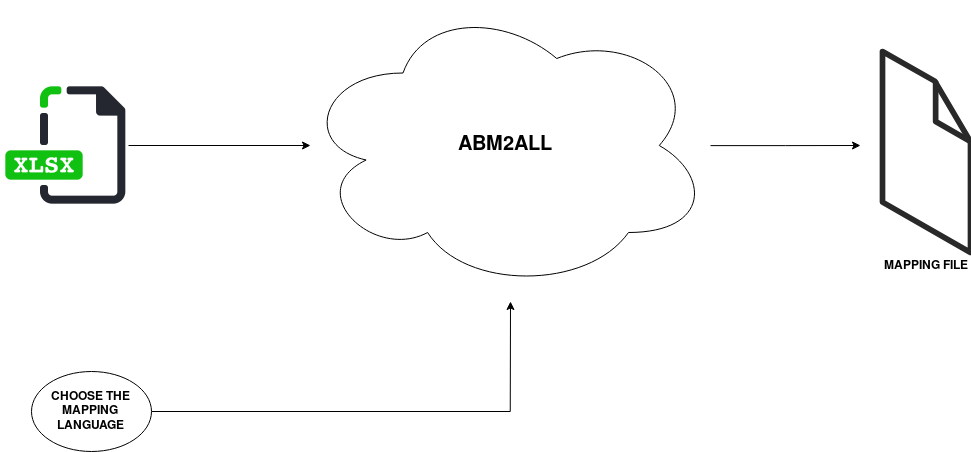

The diagram above was exported from draw.io. Its source (the exported page's mxGraphModel, read from the mxfile embedded in the PNG):
<mxGraphModel dx="1652" dy="860" grid="1" gridSize="10" guides="1" tooltips="1" connect="1" arrows="1" fold="1" page="1" pageScale="1" pageWidth="1654" pageHeight="1169" math="0" shadow="0">
  <root>
    <mxCell id="0" />
    <mxCell id="1" parent="0" />
    <mxCell id="PnM8U4amNhKFWfW3w-jN-3" style="edgeStyle=orthogonalEdgeStyle;rounded=0;orthogonalLoop=1;jettySize=auto;html=1;" edge="1" parent="1" source="PnM8U4amNhKFWfW3w-jN-1">
      <mxGeometry relative="1" as="geometry">
        <mxPoint x="420" y="154" as="targetPoint" />
      </mxGeometry>
    </mxCell>
    <mxCell id="PnM8U4amNhKFWfW3w-jN-1" value="" style="shape=image;html=1;verticalAlign=top;verticalLabelPosition=bottom;labelBackgroundColor=#ffffff;imageAspect=0;aspect=fixed;image=https://cdn1.iconfinder.com/data/icons/file-extension-vol-1/48/Xlsx_file_extension_spreadsheet-128.png" vertex="1" parent="1">
      <mxGeometry x="110" y="90" width="128" height="128" as="geometry" />
    </mxCell>
    <mxCell id="PnM8U4amNhKFWfW3w-jN-8" style="edgeStyle=orthogonalEdgeStyle;rounded=0;orthogonalLoop=1;jettySize=auto;html=1;" edge="1" parent="1" source="PnM8U4amNhKFWfW3w-jN-2">
      <mxGeometry relative="1" as="geometry">
        <mxPoint x="970" y="154" as="targetPoint" />
      </mxGeometry>
    </mxCell>
    <mxCell id="PnM8U4amNhKFWfW3w-jN-2" value="&lt;b&gt;&lt;font style=&quot;font-size: 20px&quot;&gt;ABM2ALL&lt;/font&gt;&lt;/b&gt;" style="ellipse;shape=cloud;whiteSpace=wrap;html=1;" vertex="1" parent="1">
      <mxGeometry x="410" y="9" width="410" height="290" as="geometry" />
    </mxCell>
    <mxCell id="PnM8U4amNhKFWfW3w-jN-6" style="edgeStyle=orthogonalEdgeStyle;rounded=0;orthogonalLoop=1;jettySize=auto;html=1;" edge="1" parent="1" source="PnM8U4amNhKFWfW3w-jN-4">
      <mxGeometry relative="1" as="geometry">
        <mxPoint x="620" y="310" as="targetPoint" />
      </mxGeometry>
    </mxCell>
    <mxCell id="PnM8U4amNhKFWfW3w-jN-4" value="&lt;b&gt;CHOOSE THE MAPPING&lt;br&gt;LANGUAGE&lt;br&gt;&lt;/b&gt;" style="ellipse;whiteSpace=wrap;html=1;" vertex="1" parent="1">
      <mxGeometry x="141" y="380" width="120" height="80" as="geometry" />
    </mxCell>
    <mxCell id="PnM8U4amNhKFWfW3w-jN-7" value="&lt;div&gt;&lt;b&gt;MAPPING FILE&lt;/b&gt;&lt;br&gt;&lt;/div&gt;" style="verticalLabelPosition=bottom;html=1;verticalAlign=top;strokeWidth=1;align=left;outlineConnect=0;dashed=0;outlineConnect=0;shape=mxgraph.aws3d.file;aspect=fixed;strokeColor=#292929;fillColor=#ffffff;" vertex="1" parent="1">
      <mxGeometry x="992" y="60" width="88" height="201" as="geometry" />
    </mxCell>
  </root>
</mxGraphModel>